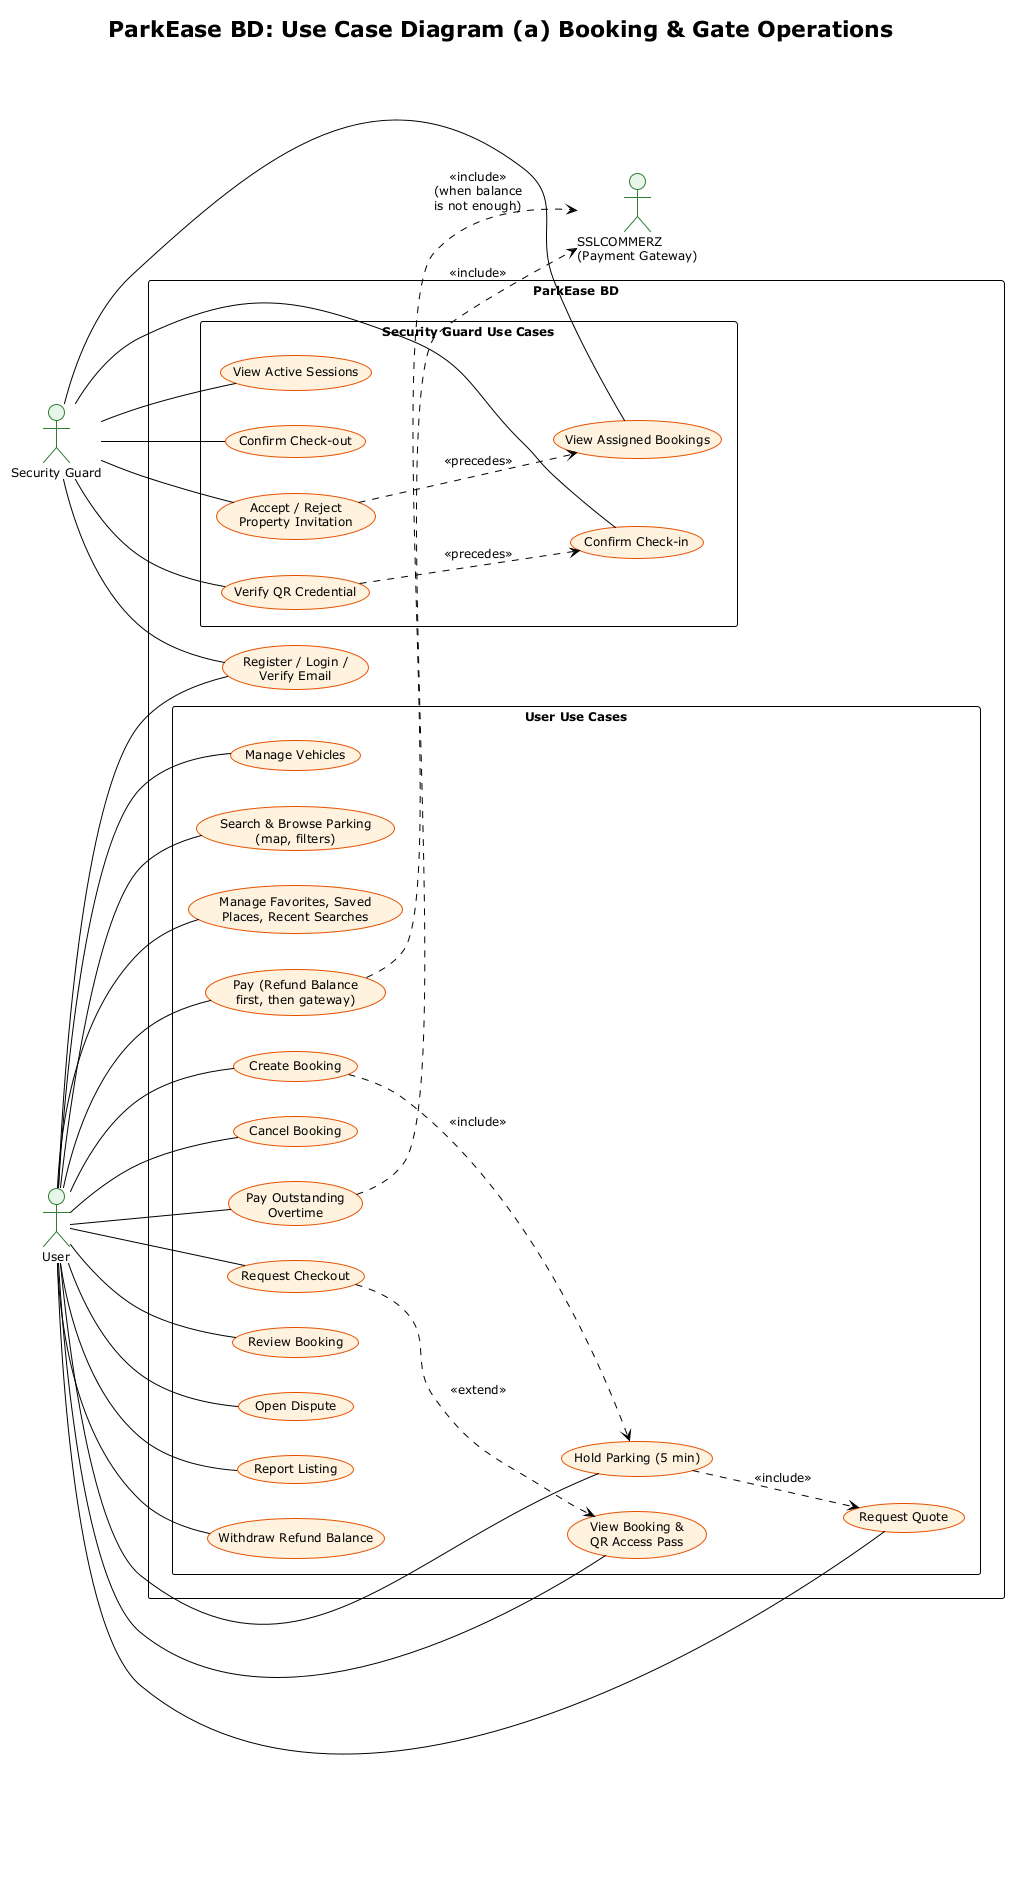

The diagram above was rendered by PlantUML. Its source (embedded in the PNG):
@startuml use-case-booking
!theme plain
title ParkEase BD: Use Case Diagram (a) Booking & Gate Operations

skinparam backgroundColor white
skinparam shadowing false
skinparam defaultFontSize 12
skinparam packageStyle rectangle
skinparam usecase {
  BackgroundColor #FFF3E0
  BorderColor #E65100
}
skinparam actor {
  BackgroundColor #E8F5E9
  BorderColor #2E7D32
}

left to right direction

actor "User" as User
actor "Security Guard" as Guard
actor "SSLCOMMERZ\n(Payment Gateway)" as SSL

rectangle "ParkEase BD" {

  usecase "Register / Login /\nVerify Email" as UC1

  package "User Use Cases" {
    usecase "Manage Vehicles" as UC2
    usecase "Search & Browse Parking\n(map, filters)" as UC3
    usecase "Manage Favorites, Saved\nPlaces, Recent Searches" as UC4
    usecase "Request Quote" as UC5
    usecase "Hold Parking (5 min)" as UC6
    usecase "Create Booking" as UC7
    usecase "Pay (Refund Balance\nfirst, then gateway)" as UC8
    usecase "View Booking &\nQR Access Pass" as UC9
    usecase "Cancel Booking" as UC10
    usecase "Request Checkout" as UC11
    usecase "Pay Outstanding\nOvertime" as UC12
    usecase "Review Booking" as UC13
    usecase "Open Dispute" as UC14
    usecase "Report Listing" as UC15
    usecase "Withdraw Refund Balance" as UC16
  }

  package "Security Guard Use Cases" {
    usecase "Accept / Reject\nProperty Invitation" as UC20
    usecase "View Assigned Bookings" as UC21
    usecase "Verify QR Credential" as UC22
    usecase "Confirm Check-in" as UC23
    usecase "View Active Sessions" as UC24
    usecase "Confirm Check-out" as UC25
  }
}

User -- UC1
User -- UC2
User -- UC3
User -- UC4
User -- UC5
User -- UC6
User -- UC7
User -- UC8
User -- UC9
User -- UC10
User -- UC11
User -- UC12
User -- UC13
User -- UC14
User -- UC15
User -- UC16

UC6 ..> UC5 : <<include>>
UC7 ..> UC6 : <<include>>
UC8 ..> SSL : <<include>>\n(when balance\nis not enough)
UC12 ..> SSL : <<include>>
UC11 ..> UC9 : <<extend>>

Guard -- UC1
Guard -- UC20
Guard -- UC21
Guard -- UC22
Guard -- UC23
Guard -- UC24
Guard -- UC25

UC22 ..> UC23 : <<precedes>>
UC20 ..> UC21 : <<precedes>>

@enduml